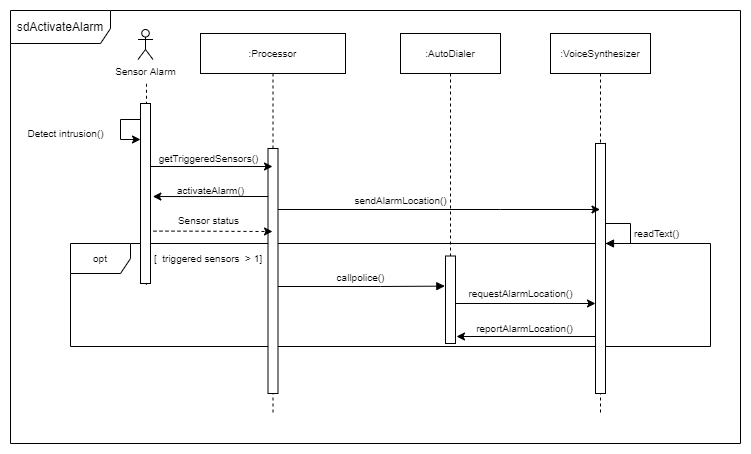

The diagram above was exported from draw.io. Its source (the exported page's mxGraphModel, read from the mxfile embedded in the PNG):
<mxGraphModel dx="1038" dy="489" grid="1" gridSize="10" guides="1" tooltips="1" connect="1" arrows="1" fold="1" page="1" pageScale="1" pageWidth="850" pageHeight="1100" math="0" shadow="0">
  <root>
    <mxCell id="0" />
    <mxCell id="1" parent="0" />
    <mxCell id="akdTTzcTwF4Ae_iSg6FL-1" value="sdActivateAlarm" style="shape=umlFrame;whiteSpace=wrap;html=1;width=100;height=33;" parent="1" vertex="1">
      <mxGeometry x="110" y="67" width="730" height="433" as="geometry" />
    </mxCell>
    <mxCell id="jJDST50rgqg4OB5YIm_Z-53" value="opt" style="shape=umlFrame;whiteSpace=wrap;html=1;fontSize=10;fillColor=none;" parent="1" vertex="1">
      <mxGeometry x="170" y="300" width="640" height="103" as="geometry" />
    </mxCell>
    <mxCell id="jJDST50rgqg4OB5YIm_Z-5" value="" style="endArrow=none;dashed=1;html=1;rounded=0;exitX=0.59;exitY=1.007;exitDx=0;exitDy=0;exitPerimeter=0;fontSize=10;" parent="1" source="jJDST50rgqg4OB5YIm_Z-4" edge="1">
      <mxGeometry width="50" height="50" relative="1" as="geometry">
        <mxPoint x="210" y="290" as="sourcePoint" />
        <mxPoint x="246" y="140" as="targetPoint" />
      </mxGeometry>
    </mxCell>
    <mxCell id="3nuBFxr9cyL0pnOWT2aG-1" value=":Processor" style="shape=umlLifeline;perimeter=lifelinePerimeter;container=1;collapsible=0;recursiveResize=0;rounded=0;shadow=0;strokeWidth=1;fontSize=10;" parent="1" vertex="1">
      <mxGeometry x="300" y="90" width="145" height="380" as="geometry" />
    </mxCell>
    <mxCell id="3nuBFxr9cyL0pnOWT2aG-2" value="" style="points=[];perimeter=orthogonalPerimeter;rounded=0;shadow=0;strokeWidth=1;fontSize=10;" parent="3nuBFxr9cyL0pnOWT2aG-1" vertex="1">
      <mxGeometry x="67.5" y="115" width="10" height="245" as="geometry" />
    </mxCell>
    <mxCell id="jJDST50rgqg4OB5YIm_Z-24" value="getTriggeredSensors()" style="text;html=1;align=center;verticalAlign=middle;resizable=0;points=[];autosize=1;strokeColor=none;fillColor=none;fontSize=10;" parent="3nuBFxr9cyL0pnOWT2aG-1" vertex="1">
      <mxGeometry x="-52.5" y="115" width="120" height="20" as="geometry" />
    </mxCell>
    <mxCell id="jJDST50rgqg4OB5YIm_Z-23" value="" style="edgeStyle=orthogonalEdgeStyle;rounded=0;orthogonalLoop=1;jettySize=auto;html=1;fontSize=10;exitX=1.214;exitY=0.316;exitDx=0;exitDy=0;exitPerimeter=0;" parent="3nuBFxr9cyL0pnOWT2aG-1" target="3nuBFxr9cyL0pnOWT2aG-1" edge="1">
      <mxGeometry relative="1" as="geometry">
        <mxPoint x="-52.43000000000012" y="130" as="sourcePoint" />
        <mxPoint x="51.43000000000001" y="133.12" as="targetPoint" />
        <Array as="points">
          <mxPoint x="-52" y="133" />
        </Array>
      </mxGeometry>
    </mxCell>
    <mxCell id="d-sxLf47SV-tcm1H7__9-4" value="activateAlarm()" style="text;html=1;align=center;verticalAlign=middle;resizable=0;points=[];autosize=1;strokeColor=none;fillColor=none;fontSize=10;" parent="3nuBFxr9cyL0pnOWT2aG-1" vertex="1">
      <mxGeometry x="-30.5" y="147" width="80" height="20" as="geometry" />
    </mxCell>
    <mxCell id="3nuBFxr9cyL0pnOWT2aG-5" value=":AutoDialer" style="shape=umlLifeline;perimeter=lifelinePerimeter;container=1;collapsible=0;recursiveResize=0;rounded=0;shadow=0;strokeWidth=1;fontSize=10;" parent="1" vertex="1">
      <mxGeometry x="500" y="90" width="100" height="310" as="geometry" />
    </mxCell>
    <mxCell id="3nuBFxr9cyL0pnOWT2aG-6" value="" style="points=[];perimeter=orthogonalPerimeter;rounded=0;shadow=0;strokeWidth=1;fontSize=10;" parent="3nuBFxr9cyL0pnOWT2aG-5" vertex="1">
      <mxGeometry x="45" y="222.5" width="10" height="87.5" as="geometry" />
    </mxCell>
    <mxCell id="d-sxLf47SV-tcm1H7__9-15" value="sendAlarmLocation()" style="text;html=1;align=center;verticalAlign=middle;resizable=0;points=[];autosize=1;strokeColor=none;fillColor=none;fontSize=10;" parent="3nuBFxr9cyL0pnOWT2aG-5" vertex="1">
      <mxGeometry x="-55" y="157" width="110" height="20" as="geometry" />
    </mxCell>
    <mxCell id="jJDST50rgqg4OB5YIm_Z-21" value="" style="edgeStyle=orthogonalEdgeStyle;rounded=0;orthogonalLoop=1;jettySize=auto;html=1;exitX=0;exitY=0.158;exitDx=0;exitDy=0;exitPerimeter=0;fontSize=10;" parent="1" edge="1">
      <mxGeometry relative="1" as="geometry">
        <mxPoint x="240" y="184.43999999999994" as="sourcePoint" />
        <mxPoint x="240" y="196" as="targetPoint" />
        <Array as="points">
          <mxPoint x="240" y="176" />
          <mxPoint x="220" y="176" />
          <mxPoint x="220" y="196" />
        </Array>
      </mxGeometry>
    </mxCell>
    <mxCell id="d-sxLf47SV-tcm1H7__9-10" style="edgeStyle=orthogonalEdgeStyle;rounded=0;orthogonalLoop=1;jettySize=auto;html=1;fontSize=10;dashed=1;startArrow=none;exitX=1.3;exitY=0.709;exitDx=0;exitDy=0;exitPerimeter=0;" parent="1" source="jJDST50rgqg4OB5YIm_Z-4" edge="1">
      <mxGeometry relative="1" as="geometry">
        <mxPoint x="250" y="288.0000000000001" as="sourcePoint" />
        <mxPoint x="372.0000000000002" y="288.0000000000001" as="targetPoint" />
        <Array as="points">
          <mxPoint x="270" y="288" />
        </Array>
      </mxGeometry>
    </mxCell>
    <mxCell id="jJDST50rgqg4OB5YIm_Z-4" value="" style="points=[];perimeter=orthogonalPerimeter;rounded=0;shadow=0;strokeWidth=1;fontSize=10;" parent="1" vertex="1">
      <mxGeometry x="240" y="160" width="10" height="180" as="geometry" />
    </mxCell>
    <mxCell id="jJDST50rgqg4OB5YIm_Z-7" value="Sensor Alarm" style="shape=umlActor;verticalLabelPosition=bottom;verticalAlign=top;html=1;outlineConnect=0;fillColor=none;fontSize=10;" parent="1" vertex="1">
      <mxGeometry x="237.5" y="86" width="15" height="30" as="geometry" />
    </mxCell>
    <mxCell id="jJDST50rgqg4OB5YIm_Z-22" value="Detect intrusion()" style="text;html=1;align=center;verticalAlign=middle;resizable=0;points=[];autosize=1;strokeColor=none;fillColor=none;fontSize=10;" parent="1" vertex="1">
      <mxGeometry x="120" y="180" width="90" height="20" as="geometry" />
    </mxCell>
    <mxCell id="jJDST50rgqg4OB5YIm_Z-42" value="callpolice()" style="html=1;verticalAlign=bottom;endArrow=block;rounded=0;fontSize=10;entryX=-0.067;entryY=0.31;entryDx=0;entryDy=0;entryPerimeter=0;" parent="1" edge="1">
      <mxGeometry x="-0.011" width="80" relative="1" as="geometry">
        <mxPoint x="377.5" y="343" as="sourcePoint" />
        <mxPoint x="544.3299999999999" y="342.6249999999999" as="targetPoint" />
        <Array as="points">
          <mxPoint x="480" y="343" />
        </Array>
        <mxPoint as="offset" />
      </mxGeometry>
    </mxCell>
    <mxCell id="jJDST50rgqg4OB5YIm_Z-46" value=":VoiceSynthesizer" style="shape=umlLifeline;perimeter=lifelinePerimeter;container=1;collapsible=0;recursiveResize=0;rounded=0;shadow=0;strokeWidth=1;fontSize=10;" parent="1" vertex="1">
      <mxGeometry x="650" y="90" width="100" height="380" as="geometry" />
    </mxCell>
    <mxCell id="jJDST50rgqg4OB5YIm_Z-47" value="" style="points=[];perimeter=orthogonalPerimeter;rounded=0;shadow=0;strokeWidth=1;fontSize=10;" parent="jJDST50rgqg4OB5YIm_Z-46" vertex="1">
      <mxGeometry x="45" y="110" width="10" height="250" as="geometry" />
    </mxCell>
    <mxCell id="d-sxLf47SV-tcm1H7__9-17" value="readText()" style="edgeStyle=orthogonalEdgeStyle;html=1;align=left;spacingLeft=2;endArrow=block;rounded=0;entryX=1;entryY=0;fontSize=10;exitX=1;exitY=0.32;exitDx=0;exitDy=0;exitPerimeter=0;" parent="jJDST50rgqg4OB5YIm_Z-46" source="jJDST50rgqg4OB5YIm_Z-47" edge="1">
      <mxGeometry relative="1" as="geometry">
        <mxPoint x="60" y="190" as="sourcePoint" />
        <Array as="points">
          <mxPoint x="80" y="190" />
          <mxPoint x="80" y="210" />
        </Array>
        <mxPoint x="55" y="210" as="targetPoint" />
      </mxGeometry>
    </mxCell>
    <mxCell id="jJDST50rgqg4OB5YIm_Z-54" value="[&amp;nbsp; triggered sensors&amp;nbsp; &amp;gt; 1]" style="text;html=1;strokeColor=none;fillColor=none;align=center;verticalAlign=middle;whiteSpace=wrap;rounded=0;fontSize=10;" parent="1" vertex="1">
      <mxGeometry x="237.5" y="300" width="140" height="30" as="geometry" />
    </mxCell>
    <mxCell id="d-sxLf47SV-tcm1H7__9-3" style="edgeStyle=orthogonalEdgeStyle;rounded=0;orthogonalLoop=1;jettySize=auto;html=1;entryX=1.233;entryY=0.517;entryDx=0;entryDy=0;entryPerimeter=0;fontSize=10;" parent="1" source="3nuBFxr9cyL0pnOWT2aG-2" target="jJDST50rgqg4OB5YIm_Z-4" edge="1">
      <mxGeometry relative="1" as="geometry">
        <Array as="points">
          <mxPoint x="330" y="253" />
          <mxPoint x="330" y="253" />
        </Array>
      </mxGeometry>
    </mxCell>
    <mxCell id="d-sxLf47SV-tcm1H7__9-5" style="edgeStyle=orthogonalEdgeStyle;rounded=0;orthogonalLoop=1;jettySize=auto;html=1;fontSize=10;exitX=1;exitY=0.669;exitDx=0;exitDy=0;exitPerimeter=0;" parent="1" source="3nuBFxr9cyL0pnOWT2aG-6" target="jJDST50rgqg4OB5YIm_Z-47" edge="1">
      <mxGeometry relative="1" as="geometry">
        <mxPoint x="560" y="370" as="sourcePoint" />
        <Array as="points">
          <mxPoint x="555" y="360" />
        </Array>
      </mxGeometry>
    </mxCell>
    <mxCell id="d-sxLf47SV-tcm1H7__9-6" value="requestAlarmLocation()" style="text;html=1;align=center;verticalAlign=middle;resizable=0;points=[];autosize=1;strokeColor=none;fillColor=none;fontSize=10;" parent="1" vertex="1">
      <mxGeometry x="560" y="340" width="120" height="20" as="geometry" />
    </mxCell>
    <mxCell id="d-sxLf47SV-tcm1H7__9-7" style="edgeStyle=orthogonalEdgeStyle;rounded=0;orthogonalLoop=1;jettySize=auto;html=1;fontSize=10;" parent="1" edge="1">
      <mxGeometry relative="1" as="geometry">
        <mxPoint x="695" y="393.0000000000001" as="sourcePoint" />
        <mxPoint x="556" y="393" as="targetPoint" />
        <Array as="points">
          <mxPoint x="556" y="393" />
        </Array>
      </mxGeometry>
    </mxCell>
    <mxCell id="d-sxLf47SV-tcm1H7__9-8" value="reportAlarmLocation()" style="text;html=1;align=center;verticalAlign=middle;resizable=0;points=[];autosize=1;strokeColor=none;fillColor=none;fontSize=10;" parent="1" vertex="1">
      <mxGeometry x="569" y="375" width="110" height="20" as="geometry" />
    </mxCell>
    <mxCell id="d-sxLf47SV-tcm1H7__9-11" value="Sensor status" style="text;html=1;align=center;verticalAlign=middle;resizable=0;points=[];autosize=1;strokeColor=none;fillColor=none;fontSize=10;" parent="1" vertex="1">
      <mxGeometry x="267.5" y="267" width="80" height="20" as="geometry" />
    </mxCell>
    <mxCell id="d-sxLf47SV-tcm1H7__9-13" style="edgeStyle=orthogonalEdgeStyle;rounded=0;orthogonalLoop=1;jettySize=auto;html=1;fontSize=10;" parent="1" edge="1">
      <mxGeometry relative="1" as="geometry">
        <mxPoint x="377.5" y="266.0000000000001" as="sourcePoint" />
        <mxPoint x="699.5000000000002" y="266.0000000000001" as="targetPoint" />
        <Array as="points">
          <mxPoint x="600" y="266" />
          <mxPoint x="600" y="266" />
        </Array>
      </mxGeometry>
    </mxCell>
  </root>
</mxGraphModel>